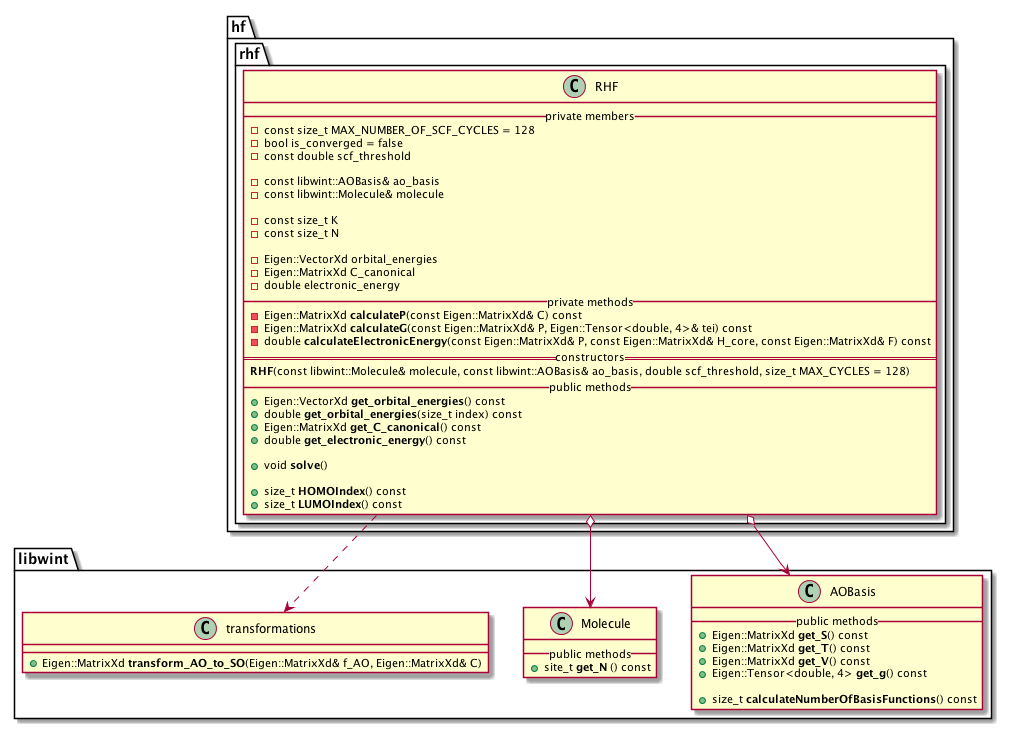

The diagram above was rendered by PlantUML. Its source (embedded in the PNG):
@startuml


namespace libwint {

    class AOBasis {
        __ public methods __
            + Eigen::MatrixXd **get_S**() const
            + Eigen::MatrixXd **get_T**() const
            + Eigen::MatrixXd **get_V**() const
            + Eigen::Tensor<double, 4> **get_g**() const

            + size_t **calculateNumberOfBasisFunctions**() const
    }


    class Molecule {
        __ public methods __
            + site_t **get_N** () const
    }


    class transformations {
        + Eigen::MatrixXd **transform_AO_to_SO**(Eigen::MatrixXd& f_AO, Eigen::MatrixXd& C)
    }

}


namespace hf {
    namespace rhf {

        class RHF {
            __ private members __
                - const size_t MAX_NUMBER_OF_SCF_CYCLES = 128
                - bool is_converged = false
                - const double scf_threshold

                - const libwint::AOBasis& ao_basis
                - const libwint::Molecule& molecule

                - const size_t K
                - const size_t N

                - Eigen::VectorXd orbital_energies
                - Eigen::MatrixXd C_canonical
                - double electronic_energy
            __ private methods __
                - Eigen::MatrixXd **calculateP**(const Eigen::MatrixXd& C) const
                - Eigen::MatrixXd **calculateG**(const Eigen::MatrixXd& P, Eigen::Tensor<double, 4>& tei) const
                - double **calculateElectronicEnergy**(const Eigen::MatrixXd& P, const Eigen::MatrixXd& H_core, const Eigen::MatrixXd& F) const
            == constructors ==
                **RHF**(const libwint::Molecule& molecule, const libwint::AOBasis& ao_basis, double scf_threshold, size_t MAX_CYCLES = 128)
            __ public methods __
                + Eigen::VectorXd **get_orbital_energies**() const
                + double **get_orbital_energies**(size_t index) const
                + Eigen::MatrixXd **get_C_canonical**() const
                + double **get_electronic_energy**() const

                + void **solve**()

                + size_t **HOMOIndex**() const
                + size_t **LUMOIndex**() const
        }
    }
}



hf.rhf.RHF o--> libwint.AOBasis

hf.rhf.RHF o--> libwint.Molecule

hf.rhf.RHF ..> libwint.transformations

@enduml